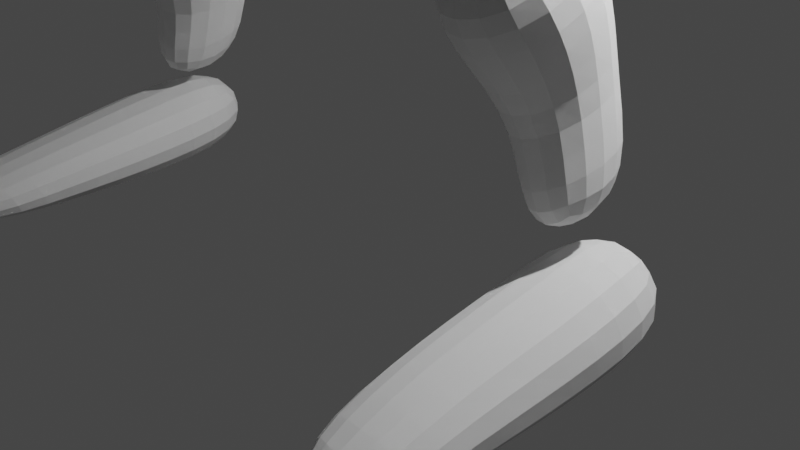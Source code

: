 # Source: Goblin.blend  (saved by Blender 2.83.20; exported with 4.5.12 LTS)
import bpy
from mathutils import Matrix  # noqa: F401  (used for matrix-valued properties, if any)

bpy.ops.wm.read_factory_settings(use_empty=True)
scene = bpy.context.scene
scene.name = 'Scene'

# ---- collections
col_camera_and_light = bpy.data.collections.new('camera and light'); scene.collection.children.link(col_camera_and_light)
col_ref = bpy.data.collections.new('ref'); scene.collection.children.link(col_ref)
col_goblin = bpy.data.collections.new('goblin'); scene.collection.children.link(col_goblin)

# ---- materials (node trees are filled in below, after node groups)
mat_material = bpy.data.materials.new('Material')
mat_material.alpha_threshold = 0.0
mat_material.use_transparent_shadow = False
mat_material.line_color = (0.0, 0.0, 0.0, 1.0)

# ---- material node trees
mat_material.use_nodes = True; mat_material.node_tree.nodes.clear()
_N = mat_material.node_tree.nodes; _L = mat_material.node_tree.links
n0 = _N.new('ShaderNodeOutputMaterial'); n0.name = 'Material Output'; n0.location = (300, 300)
n1 = _N.new('ShaderNodeBsdfPrincipled'); n1.name = 'Principled BSDF'; n1.location = (10, 300)
n1.distribution = 'GGX'
n1.subsurface_method = 'BURLEY'
n1.inputs[2].default_value = 0.4
n1.inputs[3].default_value = 1.45
n1.inputs[27].default_value = (0.0, 0.0, 0.0, 1.0)
n1.inputs[28].default_value = 1.0
_L.new(n1.outputs[0], n0.inputs[0])
n0.is_active_output = True

# ---- world
world_world = bpy.data.worlds.new('World'); scene.world = world_world
world_world.use_nodes = True; world_world.node_tree.nodes.clear()
_N = world_world.node_tree.nodes; _L = world_world.node_tree.links
n0 = _N.new('ShaderNodeOutputWorld'); n0.name = 'World Output'; n0.location = (300, 300)
n1 = _N.new('ShaderNodeBackground'); n1.name = 'Background'; n1.location = (10, 300)
n1.inputs[0].default_value = (0.05088, 0.05088, 0.05088, 1.0)
_L.new(n1.outputs[0], n0.inputs[0])
n0.is_active_output = True
world_world.color = (0.05088, 0.05088, 0.05088)
world_world.use_sun_shadow = False
world_world.sun_shadow_jitter_overblur = 0.0

# ---- cameras
cam_camera = bpy.data.cameras.new('Camera')
cam_camera.clip_end = 100.0
cam_camera.ortho_scale = 7.314

# ---- lights
light_light = bpy.data.lights.new('Light', 'POINT')
light_light.transmission_factor = 0.0
light_light.energy = 1000.0
light_light.shadow_soft_size = 0.1
light_light.shadow_maximum_resolution = 0.006
light_light.use_absolute_resolution = True

# ---- meshes
me_cube = bpy.data.meshes.new('Cube')
me_cube.from_pydata([(1.0, 0.7898, 0.9171), (1.0, 0.6205, -0.816), (1.0, -1.0, 1.0), (1.0, -0.3317, -0.8949), (0.0, 0.9509, -0.4918), (0.0, -1.0, 1.293), (0.0, -0.7515, -0.6836), (0.0, 0.6805, 1.075), (1.232, 1.133, 0.2763), (1.297, 1.366, -0.3463), (1.232, -0.9681, 0.3399), (1.297, -0.7225, -0.2978), (0.0, -1.114, 0.3489), (0.0, -1.015, -0.2978), (0.0, 1.133, 0.2763), (0.0, 1.366, -0.3463), (1.0, -0.1051, 0.9585), (1.0, 0.1231, -0.9764), (0.0, -0.1597, 1.385), (0.0, 0.09966, -0.5877), (1.297, 0.1611, -0.3243), (1.232, 0.009557, 0.3126)], [], [(19, 17, 3, 6), (21, 16, 2, 10), (14, 7, 0, 8), (16, 18, 5, 2), (10, 2, 5, 12), (3, 11, 13, 6), (11, 10, 12, 13), (4, 15, 9, 1), (15, 14, 8, 9), (17, 20, 11, 3), (20, 21, 10, 11), (9, 8, 21, 20), (1, 9, 20, 17), (0, 7, 18, 16), (8, 0, 16, 21), (4, 1, 17, 19)])
_uv = me_cube.uv_layers.new(name='UVMap')
_uv.uv.foreach_set('vector', [0.25, 0.625, 0.375, 0.625, 0.375, 0.75, 0.25, 0.75, 0.5417, 0.625, 0.625, 0.625, 0.625, 0.75, 0.5417, 0.75, 0.5417, 0.375, 0.625, 0.375, 0.625, 0.5, 0.5417, 0.5, 0.625, 0.625, 0.75, 0.625, 0.75, 0.75, 0.625, 0.75, 0.5417, 0.75, 0.625, 0.75, 0.625, 0.875, 0.5417, 0.875, 0.375, 0.75, 0.4583, 0.75, 0.4583, 0.875, 0.375, 0.875, 0.4583, 0.75, 0.5417, 0.75, 0.5417, 0.875, 0.4583, 0.875, 0.375, 0.375, 0.4583, 0.375, 0.4583, 0.5, 0.375, 0.5, 0.4583, 0.375, 0.5417, 0.375, 0.5417, 0.5, 0.4583, 0.5, 0.375, 0.625, 0.4583, 0.625, 0.4583, 0.75, 0.375, 0.75, 0.4583, 0.625, 0.5417, 0.625, 0.5417, 0.75, 0.4583, 0.75, 0.4583, 0.5, 0.5417, 0.5, 0.5417, 0.625, 0.4583, 0.625, 0.375, 0.5, 0.4583, 0.5, 0.4583, 0.625, 0.375, 0.625, 0.625, 0.5, 0.75, 0.5, 0.75, 0.625, 0.625, 0.625, 0.5417, 0.5, 0.625, 0.5, 0.625, 0.625, 0.5417, 0.625, 0.25, 0.5, 0.375, 0.5, 0.375, 0.625, 0.25, 0.625])
me_cube.materials.append(mat_material)
me_cube.use_remesh_preserve_volume = False
me_cube.use_remesh_preserve_attributes = False
me_cube.use_mirror_vertex_groups = False
me_cube.update()
me_cube_001 = bpy.data.meshes.new('Cube.001')
me_cube_001.from_pydata([(-1.0, -0.705, -0.6531), (-1.0, -0.6998, 1.092), (-1.0, 0.9683, -0.6639), (-1.0, 0.5505, 1.095), (1.0, -0.705, -0.6531), (1.0, -0.6998, 1.092), (1.0, 1.073, -0.572), (1.0, 0.5505, 1.095)], [], [(0, 1, 3, 2), (2, 3, 7, 6), (6, 7, 5, 4), (4, 5, 1, 0), (2, 6, 4, 0), (7, 3, 1, 5)])
_uv = me_cube_001.uv_layers.new(name='UVMap')
_uv.uv.foreach_set('vector', [0.375, 0.0, 0.625, 0.0, 0.625, 0.25, 0.375, 0.25, 0.375, 0.25, 0.625, 0.25, 0.625, 0.5, 0.375, 0.5, 0.375, 0.5, 0.625, 0.5, 0.625, 0.75, 0.375, 0.75, 0.375, 0.75, 0.625, 0.75, 0.625, 1.0, 0.375, 1.0, 0.125, 0.5, 0.375, 0.5, 0.375, 0.75, 0.125, 0.75, 0.625, 0.5, 0.875, 0.5, 0.875, 0.75, 0.625, 0.75])
me_cube_001.use_remesh_fix_poles = True
me_cube_001.use_remesh_preserve_attributes = False
me_cube_001.use_mirror_vertex_groups = False
me_cube_001.update()
me_cube_002 = bpy.data.meshes.new('Cube.002')
me_cube_002.from_pydata([(-1.0, -1.0, -1.0), (-1.0, -1.0, 1.0), (-1.0, 1.0, -1.0), (-1.0, 1.0, 1.0), (1.006, -0.8552, -0.9954), (1.006, -0.8552, 0.7149), (1.006, 0.8552, -0.9954), (1.006, 0.8552, 0.7149), (0.4178, 0.7163, -0.8154), (0.4178, 0.7163, 0.6172), (0.4178, -0.7163, -0.8154), (0.4178, -0.7163, 0.6172)], [], [(0, 1, 3, 2), (8, 9, 7, 6), (6, 7, 5, 4), (10, 11, 1, 0), (8, 6, 4, 10), (9, 3, 1, 11), (7, 9, 11, 5), (2, 8, 10, 0), (4, 5, 11, 10), (2, 3, 9, 8)])
_uv = me_cube_002.uv_layers.new(name='UVMap')
_uv.uv.foreach_set('vector', [0.375, 0.0, 0.625, 0.0, 0.625, 0.25, 0.375, 0.25, 0.375, 0.4267, 0.625, 0.4267, 0.625, 0.5, 0.375, 0.5, 0.375, 0.5, 0.625, 0.5, 0.625, 0.75, 0.375, 0.75, 0.375, 0.8233, 0.625, 0.8233, 0.625, 1.0, 0.375, 1.0, 0.3017, 0.5, 0.375, 0.5, 0.375, 0.75, 0.3017, 0.75, 0.6983, 0.5, 0.875, 0.5, 0.875, 0.75, 0.6983, 0.75, 0.625, 0.5, 0.6983, 0.5, 0.6983, 0.75, 0.625, 0.75, 0.125, 0.5, 0.3017, 0.5, 0.3017, 0.75, 0.125, 0.75, 0.375, 0.75, 0.625, 0.75, 0.625, 0.8233, 0.375, 0.8233, 0.375, 0.25, 0.625, 0.25, 0.625, 0.4267, 0.375, 0.4267])
me_cube_002.use_remesh_fix_poles = True
me_cube_002.use_remesh_preserve_attributes = False
me_cube_002.use_mirror_vertex_groups = False
me_cube_002.update()
me_cube_003 = bpy.data.meshes.new('Cube.003')
me_cube_003.from_pydata([(-1.0, -0.8182, -0.8182), (-1.0, -0.8182, 0.8182), (-1.0, 0.8182, -0.8182), (-1.0, 0.8182, 0.8182), (1.238, -0.5714, -0.4712), (1.238, -0.5714, 0.4873), (1.238, 0.3872, -0.4712), (1.238, 0.3872, 0.4873), (-0.2169, 1.0, -1.0), (-0.2169, 1.0, 1.0), (-0.2169, -1.0, -1.0), (-0.2169, -1.0, 1.0)], [], [(0, 1, 3, 2), (8, 9, 7, 6), (6, 7, 5, 4), (10, 11, 1, 0), (8, 6, 4, 10), (9, 3, 1, 11), (7, 9, 11, 5), (2, 8, 10, 0), (4, 5, 11, 10), (2, 3, 9, 8)])
_uv = me_cube_003.uv_layers.new(name='UVMap')
_uv.uv.foreach_set('vector', [0.375, 0.0, 0.625, 0.0, 0.625, 0.25, 0.375, 0.25, 0.375, 0.3479, 0.625, 0.3479, 0.625, 0.5, 0.375, 0.5, 0.375, 0.5, 0.625, 0.5, 0.625, 0.75, 0.375, 0.75, 0.375, 0.9021, 0.625, 0.9021, 0.625, 1.0, 0.375, 1.0, 0.2229, 0.5, 0.375, 0.5, 0.375, 0.75, 0.2229, 0.75, 0.7771, 0.5, 0.875, 0.5, 0.875, 0.75, 0.7771, 0.75, 0.625, 0.5, 0.7771, 0.5, 0.7771, 0.75, 0.625, 0.75, 0.125, 0.5, 0.2229, 0.5, 0.2229, 0.75, 0.125, 0.75, 0.375, 0.75, 0.625, 0.75, 0.625, 0.9021, 0.375, 0.9021, 0.375, 0.25, 0.625, 0.25, 0.625, 0.3479, 0.375, 0.3479])
me_cube_003.use_remesh_fix_poles = True
me_cube_003.use_remesh_preserve_attributes = False
me_cube_003.use_mirror_vertex_groups = False
me_cube_003.update()
me_cube_004 = bpy.data.meshes.new('Cube.004')
me_cube_004.from_pydata([(-0.6727, -1.97, 0.06948), (-0.6187, -1.002, 1.255), (-0.7959, 1.48, -0.3115), (-0.3348, 1.029, 1.046), (0.379, -1.301, -0.6247), (0.7041, -0.8256, 1.178), (0.2625, 1.031, -1.134), (0.6432, 0.823, 1.074)], [], [(0, 1, 3, 2), (2, 3, 7, 6), (6, 7, 5, 4), (4, 5, 1, 0), (2, 6, 4, 0), (7, 3, 1, 5)])
_uv = me_cube_004.uv_layers.new(name='UVMap')
_uv.uv.foreach_set('vector', [0.375, 0.0, 0.625, 0.0, 0.625, 0.25, 0.375, 0.25, 0.375, 0.25, 0.625, 0.25, 0.625, 0.5, 0.375, 0.5, 0.375, 0.5, 0.625, 0.5, 0.625, 0.75, 0.375, 0.75, 0.375, 0.75, 0.625, 0.75, 0.625, 1.0, 0.375, 1.0, 0.125, 0.5, 0.375, 0.5, 0.375, 0.75, 0.125, 0.75, 0.625, 0.5, 0.875, 0.5, 0.875, 0.75, 0.625, 0.75])
me_cube_004.use_remesh_fix_poles = True
me_cube_004.use_remesh_preserve_attributes = False
me_cube_004.use_mirror_vertex_groups = False
me_cube_004.update()
me_cube_005 = bpy.data.meshes.new('Cube.005')
me_cube_005.from_pydata([(1.383, -0.9315, -0.2853), (1.383, 1.072, -0.3158), (0.0, 0.9315, -1.454), (0.0, -0.8821, -1.473), (1.318, 0.8326, 0.08995), (1.318, -0.8859, 0.1812), (0.0, -0.9315, -0.3143), (0.0, 1.072, -0.3447)], [], [(2, 1, 0, 3), (0, 5, 6, 3), (1, 4, 5, 0), (2, 7, 4, 1), (5, 4, 7, 6)])
_uv = me_cube_005.uv_layers.new(name='UVMap')
_uv.uv.foreach_set('vector', [0.25, 0.5, 0.375, 0.5, 0.375, 0.75, 0.25, 0.75, 0.375, 0.75, 0.4583, 0.75, 0.4583, 0.875, 0.375, 0.875, 0.375, 0.5, 0.4583, 0.5, 0.4583, 0.75, 0.375, 0.75, 0.375, 0.375, 0.4583, 0.375, 0.4583, 0.5, 0.375, 0.5, 0.4583, 0.75, 0.4583, 0.5, 0.4583, 0.375, 0.4583, 0.875])
me_cube_005.use_remesh_fix_poles = True
me_cube_005.use_remesh_preserve_attributes = False
me_cube_005.use_mirror_vertex_groups = False
me_cube_005.update()
me_cube_006 = bpy.data.meshes.new('Cube.006')
me_cube_006.from_pydata([(-1.349, -3.085, -1.349), (-1.065, -1.022, 1.158), (-1.349, -1.133, -1.349), (-1.065, 1.315, 1.158), (0.1892, -3.085, -1.613), (0.6788, -0.4656, 1.34), (0.1892, -1.133, -1.613), (0.6788, 1.166, 1.34), (-1.18, -2.335, -0.4887), (-1.454, -1.726, 0.1527), (-1.454, 0.754, 0.1527), (-1.18, 0.4363, -0.4887), (1.275, 1.465, 0.1439), (0.8932, 0.4363, -0.7926), (1.275, -1.465, 0.1439), (0.8932, -2.335, -0.7926)], [], [(9, 1, 3, 10), (10, 3, 7, 12), (12, 7, 5, 14), (14, 5, 1, 9), (2, 6, 4, 0), (7, 3, 1, 5), (4, 15, 8, 0), (15, 14, 9, 8), (6, 13, 15, 4), (13, 12, 14, 15), (2, 11, 13, 6), (11, 10, 12, 13), (0, 8, 11, 2), (8, 9, 10, 11)])
_uv = me_cube_006.uv_layers.new(name='UVMap')
_uv.uv.foreach_set('vector', [0.5417, 0.0, 0.625, 0.0, 0.625, 0.25, 0.5417, 0.25, 0.5417, 0.25, 0.625, 0.25, 0.625, 0.5, 0.5417, 0.5, 0.5417, 0.5, 0.625, 0.5, 0.625, 0.75, 0.5417, 0.75, 0.5417, 0.75, 0.625, 0.75, 0.625, 1.0, 0.5417, 1.0, 0.125, 0.5, 0.375, 0.5, 0.375, 0.75, 0.125, 0.75, 0.625, 0.5, 0.875, 0.5, 0.875, 0.75, 0.625, 0.75, 0.375, 0.75, 0.4583, 0.75, 0.4583, 1.0, 0.375, 1.0, 0.4583, 0.75, 0.5417, 0.75, 0.5417, 1.0, 0.4583, 1.0, 0.375, 0.5, 0.4583, 0.5, 0.4583, 0.75, 0.375, 0.75, 0.4583, 0.5, 0.5417, 0.5, 0.5417, 0.75, 0.4583, 0.75, 0.375, 0.25, 0.4583, 0.25, 0.4583, 0.5, 0.375, 0.5, 0.4583, 0.25, 0.5417, 0.25, 0.5417, 0.5, 0.4583, 0.5, 0.375, 0.0, 0.4583, 0.0, 0.4583, 0.25, 0.375, 0.25, 0.4583, 0.0, 0.5417, 0.0, 0.5417, 0.25, 0.4583, 0.25])
me_cube_006.use_remesh_fix_poles = True
me_cube_006.use_remesh_preserve_attributes = False
me_cube_006.use_mirror_vertex_groups = False
me_cube_006.update()
me_cube_007 = bpy.data.meshes.new('Cube.007')
me_cube_007.from_pydata([(-1.27, -4.276, -0.4631), (-1.27, -4.818, 0.06191), (-1.588, 0.9063, -0.6726), (-1.622, 0.8159, 0.7092), (0.109, -4.363, -0.3961), (0.109, -4.905, 0.1289), (0.4122, 0.9063, -0.6726), (-0.1563, 0.8259, 0.8404), (-1.588, -1.089, -0.732), (-1.625, -1.076, 0.5176), (0.4122, -1.089, -0.732), (0.07061, -1.062, 0.7052), (-1.588, -2.709, -0.592), (-0.1437, -2.944, 0.4719), (-1.492, -2.799, 0.4079), (0.4122, -2.709, -0.592)], [], [(8, 9, 3, 2), (2, 3, 7, 6), (15, 13, 5, 4), (4, 5, 1, 0), (12, 15, 4, 0), (13, 14, 1, 5), (7, 3, 9, 11), (2, 6, 10, 8), (6, 7, 11, 10), (12, 14, 9, 8), (0, 1, 14, 12), (11, 9, 14, 13), (8, 10, 15, 12), (10, 11, 13, 15)])
_uv = me_cube_007.uv_layers.new(name='UVMap')
_uv.uv.foreach_set('vector', [0.375, 0.1001, 0.625, 0.1001, 0.625, 0.25, 0.375, 0.25, 0.375, 0.25, 0.625, 0.25, 0.625, 0.5, 0.375, 0.5, 0.375, 0.7, 0.625, 0.7, 0.625, 0.75, 0.375, 0.75, 0.375, 0.75, 0.625, 0.75, 0.625, 1.0, 0.375, 1.0, 0.125, 0.7, 0.375, 0.7, 0.375, 0.75, 0.125, 0.75, 0.625, 0.7, 0.875, 0.7, 0.875, 0.75, 0.625, 0.75, 0.625, 0.5, 0.875, 0.5, 0.875, 0.6499, 0.625, 0.6499, 0.125, 0.5, 0.375, 0.5, 0.375, 0.6499, 0.125, 0.6499, 0.375, 0.5, 0.625, 0.5, 0.625, 0.6499, 0.375, 0.6499, 0.375, 0.05003, 0.625, 0.05003, 0.625, 0.1001, 0.375, 0.1001, 0.375, 0.0, 0.625, 0.0, 0.625, 0.05003, 0.375, 0.05003, 0.625, 0.6499, 0.875, 0.6499, 0.875, 0.7, 0.625, 0.7, 0.125, 0.6499, 0.375, 0.6499, 0.375, 0.7, 0.125, 0.7, 0.375, 0.6499, 0.625, 0.6499, 0.625, 0.7, 0.375, 0.7])
me_cube_007.use_remesh_fix_poles = True
me_cube_007.use_remesh_preserve_attributes = False
me_cube_007.use_mirror_vertex_groups = False
me_cube_007.update()
me_cube_008 = bpy.data.meshes.new('Cube.008')
me_cube_008.from_pydata([(-2.126, -1.61, -4.346), (-1.254, -2.49, -2.11), (-1.985, 0.01716, -4.151), (-1.342, -0.7216, -1.503), (-1.017, -1.663, -4.537), (-0.06508, -2.592, -2.422), (-0.877, -0.03638, -4.342), (0.2838, -0.823, -1.937), (-1.724, -1.289, -3.374), (-2.024, -1.993, -2.556), (-1.613, 0.06916, -1.984), (-1.536, 0.003538, -3.113), (0.08527, -0.1519, -2.451), (-0.5669, -0.08052, -3.265), (-0.08708, -2.214, -3.086), (-0.755, -1.373, -3.527)], [], [(9, 1, 3, 10), (10, 3, 7, 12), (12, 7, 5, 14), (14, 5, 1, 9), (2, 6, 4, 0), (7, 3, 1, 5), (4, 15, 8, 0), (15, 14, 9, 8), (6, 13, 15, 4), (13, 12, 14, 15), (2, 11, 13, 6), (11, 10, 12, 13), (0, 8, 11, 2), (8, 9, 10, 11)])
_uv = me_cube_008.uv_layers.new(name='UVMap')
_uv.uv.foreach_set('vector', [0.5417, 0.0, 0.625, 0.0, 0.625, 0.25, 0.5417, 0.25, 0.5417, 0.25, 0.625, 0.25, 0.625, 0.5, 0.5417, 0.5, 0.5417, 0.5, 0.625, 0.5, 0.625, 0.75, 0.5417, 0.75, 0.5417, 0.75, 0.625, 0.75, 0.625, 1.0, 0.5417, 1.0, 0.125, 0.5, 0.375, 0.5, 0.375, 0.75, 0.125, 0.75, 0.625, 0.5, 0.875, 0.5, 0.875, 0.75, 0.625, 0.75, 0.375, 0.75, 0.4583, 0.75, 0.4583, 1.0, 0.375, 1.0, 0.4583, 0.75, 0.5417, 0.75, 0.5417, 1.0, 0.4583, 1.0, 0.375, 0.5, 0.4583, 0.5, 0.4583, 0.75, 0.375, 0.75, 0.4583, 0.5, 0.5417, 0.5, 0.5417, 0.75, 0.4583, 0.75, 0.375, 0.25, 0.4583, 0.25, 0.4583, 0.5, 0.375, 0.5, 0.4583, 0.25, 0.5417, 0.25, 0.5417, 0.5, 0.4583, 0.5, 0.375, 0.0, 0.4583, 0.0, 0.4583, 0.25, 0.375, 0.25, 0.4583, 0.0, 0.5417, 0.0, 0.5417, 0.25, 0.4583, 0.25])
me_cube_008.use_remesh_fix_poles = True
me_cube_008.use_remesh_preserve_attributes = False
me_cube_008.use_mirror_vertex_groups = False
me_cube_008.update()
me_cube_009 = bpy.data.meshes.new('Cube.009')
me_cube_009.from_pydata([(1.084, -1.124, -2.072), (1.145, -0.5559, 0.787), (1.322, 0.7476, -1.436), (1.145, 1.891, 0.9606), (0.0, 0.8107, -1.882), (0.0, 1.418, 1.556), (0.0, -1.741, -2.805), (0.0, -0.8817, 1.193), (1.279, 1.883, 0.359), (1.308, 1.694, -0.608), (1.266, 1.0, -1.235), (1.276, -0.8612, 0.3718), (1.302, -0.8445, -0.5726), (1.266, -0.7965, -1.227), (0.0, -1.323, 0.4481), (0.0, -1.355, -0.5022), (0.0, -1.481, -1.799), (0.0, 1.891, 0.6216), (0.0, 1.694, -0.5258), (0.0, 1.0, -1.673), (1.329, -0.5231, -1.842), (1.373, 0.155, -1.712), (1.145, 0.5767, 0.9606), (1.145, -0.3333, 0.9606), (0.0, 0.5372, 1.729), (0.0, -0.4043, 1.532), (0.0, 0.3333, -2.166), (0.0, -0.3649, -2.434), (1.266, 0.3333, -1.235), (1.266, -0.3333, -1.235), (1.484, 0.5601, -0.608), (1.519, -0.3333, -0.608), (1.455, 0.5916, 0.3327), (1.49, -0.3333, 0.3275)], [], [(17, 5, 3, 8), (33, 23, 1, 11), (27, 20, 0, 6), (11, 1, 7, 14), (23, 25, 7, 1), (0, 13, 16, 6), (13, 12, 15, 16), (12, 11, 14, 15), (20, 29, 13, 0), (29, 31, 12, 13), (31, 33, 11, 12), (4, 19, 10, 2), (19, 18, 9, 10), (18, 17, 8, 9), (9, 8, 32, 30), (30, 32, 33, 31), (10, 9, 30, 28), (28, 30, 31, 29), (2, 10, 28, 21), (21, 28, 29, 20), (3, 5, 24, 22), (22, 24, 25, 23), (4, 2, 21, 26), (26, 21, 20, 27), (8, 3, 22, 32), (32, 22, 23, 33)])
_uv = me_cube_009.uv_layers.new(name='UVMap')
_uv.uv.foreach_set('vector', [0.5625, 0.375, 0.625, 0.375, 0.625, 0.5, 0.5625, 0.5, 0.5625, 0.6667, 0.625, 0.6667, 0.625, 0.75, 0.5625, 0.7679, 0.25, 0.6667, 0.3704, 0.6909, 0.3559, 0.7675, 0.25, 0.75, 0.5625, 0.7679, 0.625, 0.75, 0.625, 0.875, 0.5625, 0.875, 0.625, 0.6667, 0.75, 0.6667, 0.75, 0.75, 0.625, 0.75, 0.3559, 0.7675, 0.4375, 0.75, 0.4375, 0.875, 0.375, 0.875, 0.4375, 0.75, 0.5, 0.7679, 0.5, 0.875, 0.4375, 0.875, 0.5, 0.7679, 0.5625, 0.7679, 0.5625, 0.875, 0.5, 0.875, 0.3704, 0.6909, 0.4375, 0.6667, 0.4375, 0.75, 0.3559, 0.7675, 0.4375, 0.6667, 0.5, 0.6667, 0.5, 0.7679, 0.4375, 0.75, 0.5, 0.6667, 0.5625, 0.6667, 0.5625, 0.7679, 0.5, 0.7679, 0.375, 0.375, 0.4375, 0.375, 0.4375, 0.5, 0.375, 0.5, 0.4375, 0.375, 0.5, 0.375, 0.5, 0.5, 0.4375, 0.5, 0.5, 0.375, 0.5625, 0.375, 0.5625, 0.5, 0.5, 0.5, 0.5, 0.5, 0.5625, 0.5, 0.5625, 0.5694, 0.5, 0.5694, 0.5, 0.5694, 0.5625, 0.5694, 0.5625, 0.6667, 0.5, 0.6667, 0.4375, 0.5, 0.5, 0.5, 0.5, 0.5694, 0.4375, 0.5833, 0.4375, 0.5833, 0.5, 0.5694, 0.5, 0.6667, 0.4375, 0.6667, 0.375, 0.5, 0.4375, 0.5, 0.4375, 0.5833, 0.374, 0.6057, 0.374, 0.6057, 0.4375, 0.5833, 0.4375, 0.6667, 0.3704, 0.6909, 0.625, 0.5, 0.75, 0.5, 0.75, 0.5677, 0.625, 0.5703, 0.625, 0.5703, 0.75, 0.5677, 0.75, 0.6667, 0.625, 0.6667, 0.25, 0.5, 0.375, 0.5, 0.374, 0.6057, 0.25, 0.5833, 0.25, 0.5833, 0.374, 0.6057, 0.3704, 0.6909, 0.25, 0.6667, 0.5625, 0.5, 0.625, 0.5, 0.625, 0.5703, 0.5625, 0.5694, 0.5625, 0.5694, 0.625, 0.5703, 0.625, 0.6667, 0.5625, 0.6667])
me_cube_009.use_remesh_fix_poles = True
me_cube_009.use_remesh_preserve_attributes = False
me_cube_009.use_mirror_vertex_groups = False
me_cube_009.update()
me_cube_010 = bpy.data.meshes.new('Cube.010')
me_cube_010.from_pydata([(-1.533, 0.2869, -0.7279), (-1.627, 3.016, 0.9556), (-0.9552, 2.024, -1.037), (-1.341, 3.56, 0.8919), (-0.6308, -2.283, -0.8673), (-1.394, 2.948, 1.001), (1.704, -1.479, -1.389), (-1.109, 3.492, 0.9375), (-1.253, 0.2994, -0.6108), (-0.9522, 1.235, -0.2114), (-0.6893, 1.45, 0.1235), (-0.6823, 2.309, 0.4951), (-0.3829, 3.064, 0.4348), (-0.1537, 2.812, 0.007191), (-0.4505, 2.597, -0.2875), (-0.4308, 2.036, -0.7976), (0.166, 3.019, 0.5039), (0.6509, 2.023, 0.06074), (1.037, 0.9527, -0.3391), (1.093, 0.1211, -0.8181), (-0.3724, 2.265, 0.6241), (0.2241, 0.286, 0.4273), (0.01183, -1.054, 0.02065), (-0.361, -1.707, -0.3628)], [], [(11, 1, 3, 12), (12, 3, 7, 16), (16, 7, 5, 20), (20, 5, 1, 11), (2, 6, 4, 0), (7, 3, 1, 5), (4, 23, 8, 0), (23, 22, 9, 8), (22, 21, 10, 9), (21, 20, 11, 10), (6, 19, 23, 4), (19, 18, 22, 23), (18, 17, 21, 22), (17, 16, 20, 21), (2, 15, 19, 6), (15, 14, 18, 19), (14, 13, 17, 18), (13, 12, 16, 17), (0, 8, 15, 2), (8, 9, 14, 15), (9, 10, 13, 14), (10, 11, 12, 13)])
_uv = me_cube_010.uv_layers.new(name='UVMap')
_uv.uv.foreach_set('vector', [0.575, 0.0, 0.625, 0.0, 0.625, 0.25, 0.575, 0.25, 0.575, 0.25, 0.625, 0.25, 0.625, 0.5, 0.575, 0.5, 0.575, 0.5, 0.625, 0.5, 0.625, 0.75, 0.575, 0.75, 0.575, 0.75, 0.625, 0.75, 0.625, 1.0, 0.575, 1.0, 0.125, 0.5, 0.375, 0.5, 0.375, 0.75, 0.125, 0.75, 0.625, 0.5, 0.875, 0.5, 0.875, 0.75, 0.625, 0.75, 0.375, 0.75, 0.425, 0.75, 0.425, 1.0, 0.375, 1.0, 0.425, 0.75, 0.475, 0.75, 0.475, 1.0, 0.425, 1.0, 0.475, 0.75, 0.525, 0.75, 0.525, 1.0, 0.475, 1.0, 0.525, 0.75, 0.575, 0.75, 0.575, 1.0, 0.525, 1.0, 0.375, 0.5, 0.425, 0.5, 0.425, 0.75, 0.375, 0.75, 0.425, 0.5, 0.475, 0.5, 0.475, 0.75, 0.425, 0.75, 0.475, 0.5, 0.525, 0.5, 0.525, 0.75, 0.475, 0.75, 0.525, 0.5, 0.575, 0.5, 0.575, 0.75, 0.525, 0.75, 0.375, 0.25, 0.425, 0.25, 0.425, 0.5, 0.375, 0.5, 0.425, 0.25, 0.475, 0.25, 0.475, 0.5, 0.425, 0.5, 0.475, 0.25, 0.525, 0.25, 0.525, 0.5, 0.475, 0.5, 0.525, 0.25, 0.575, 0.25, 0.575, 0.5, 0.525, 0.5, 0.375, 0.0, 0.425, 0.0, 0.425, 0.25, 0.375, 0.25, 0.425, 0.0, 0.475, 0.0, 0.475, 0.25, 0.425, 0.25, 0.475, 0.0, 0.525, 0.0, 0.525, 0.25, 0.475, 0.25, 0.525, 0.0, 0.575, 0.0, 0.575, 0.25, 0.525, 0.25])
me_cube_010.use_remesh_fix_poles = True
me_cube_010.use_remesh_preserve_attributes = False
me_cube_010.use_mirror_vertex_groups = False
me_cube_010.update()
me_cube_011 = bpy.data.meshes.new('Cube.011')
me_cube_011.from_pydata([(0.1327, 0.09637, -2.152), (0.1327, -0.08505, -2.013), (1.0, 2.641, -0.5504), (0.1054, 2.081, 0.4242), (0.0, 2.641, -0.5504), (0.0, 2.081, 0.4242), (0.0, 0.09637, -2.152), (0.0, -0.08505, -2.013), (0.2925, 0.62, -1.649), (0.4066, 1.246, -1.122), (0.5618, 1.88, -0.7299), (0.361, 1.437, 0.04364), (0.402, 0.8952, -0.3843), (0.4112, 0.338, -1.285), (0.0, 1.437, 0.04364), (0.0, 0.8952, -0.3843), (0.0, 0.338, -1.285), (0.0, 1.88, -0.7299), (0.0, 1.246, -1.122), (0.0, 0.62, -1.649)], [], [(4, 5, 3, 2), (8, 13, 1, 0), (19, 8, 0, 6), (0, 1, 7, 6), (13, 16, 7, 1), (3, 5, 14, 11), (11, 14, 15, 12), (12, 15, 16, 13), (4, 2, 10, 17), (17, 10, 9, 18), (18, 9, 8, 19), (2, 3, 11, 10), (10, 11, 12, 9), (9, 12, 13, 8)])
_uv = me_cube_011.uv_layers.new(name='UVMap')
_uv.uv.foreach_set('vector', [0.375, 0.375, 0.625, 0.375, 0.625, 0.5, 0.375, 0.5, 0.375, 0.6875, 0.625, 0.6875, 0.625, 0.75, 0.375, 0.75, 0.25, 0.6875, 0.375, 0.6875, 0.375, 0.75, 0.25, 0.75, 0.375, 0.75, 0.625, 0.75, 0.625, 0.875, 0.375, 0.875, 0.625, 0.6875, 0.75, 0.6875, 0.75, 0.75, 0.625, 0.75, 0.625, 0.5, 0.75, 0.5, 0.75, 0.5625, 0.625, 0.5625, 0.625, 0.5625, 0.75, 0.5625, 0.75, 0.625, 0.625, 0.625, 0.625, 0.625, 0.75, 0.625, 0.75, 0.6875, 0.625, 0.6875, 0.25, 0.5, 0.375, 0.5, 0.375, 0.5625, 0.25, 0.5625, 0.25, 0.5625, 0.375, 0.5625, 0.375, 0.625, 0.25, 0.625, 0.25, 0.625, 0.375, 0.625, 0.375, 0.6875, 0.25, 0.6875, 0.375, 0.5, 0.625, 0.5, 0.625, 0.5625, 0.375, 0.5625, 0.375, 0.5625, 0.625, 0.5625, 0.625, 0.625, 0.375, 0.625, 0.375, 0.625, 0.625, 0.625, 0.625, 0.6875, 0.375, 0.6875])
me_cube_011.use_remesh_fix_poles = True
me_cube_011.use_remesh_preserve_attributes = False
me_cube_011.use_mirror_vertex_groups = False
me_cube_011.update()
me_cube_012 = bpy.data.meshes.new('Cube.012')
me_cube_012.from_pydata([(0.8906, 1.619, -4.0), (0.008318, 1.45, 3.307), (0.8906, 1.999, -4.0), (0.008318, 3.724, 3.307), (1.178, 1.619, -4.162), (1.416, 0.568, 1.664), (1.178, 1.999, -4.162), (1.416, 2.842, 1.664), (-0.9457, 0.9911, -0.6149), (-0.8752, 0.705, 1.867), (-0.8752, 2.705, 1.867), (-0.9457, 2.419, -0.6149), (0.8586, 2.305, 0.8491), (0.4821, 2.419, -0.6149), (0.8586, 0.705, 0.8698), (0.4821, 0.9911, -0.6149), (-0.3065, 2.208, -1.683), (1.188, 1.98, -1.939), (1.188, 0.9676, -1.953), (-0.3065, 0.9676, -1.683), (-0.1147, 1.826, -2.795), (0.5191, 1.826, -2.62), (0.5191, 1.064, -2.641), (-0.1147, 1.064, -2.816)], [], [(9, 1, 3, 10), (10, 3, 7, 12), (12, 7, 5, 14), (14, 5, 1, 9), (2, 6, 4, 0), (7, 3, 1, 5), (18, 15, 8, 19), (15, 14, 9, 8), (17, 13, 15, 18), (13, 12, 14, 15), (16, 11, 13, 17), (11, 10, 12, 13), (19, 8, 11, 16), (8, 9, 10, 11), (23, 19, 16, 20), (20, 16, 17, 21), (21, 17, 18, 22), (22, 18, 19, 23), (4, 22, 23, 0), (6, 21, 22, 4), (2, 20, 21, 6), (0, 23, 20, 2)])
_uv = me_cube_012.uv_layers.new(name='UVMap')
_uv.uv.foreach_set('vector', [0.5417, 0.0, 0.625, 0.0, 0.625, 0.25, 0.5417, 0.25, 0.5417, 0.25, 0.625, 0.25, 0.625, 0.5, 0.5417, 0.5, 0.5417, 0.5, 0.625, 0.5, 0.625, 0.75, 0.5417, 0.75, 0.5417, 0.75, 0.625, 0.75, 0.625, 1.0, 0.5417, 1.0, 0.125, 0.5, 0.375, 0.5, 0.375, 0.75, 0.125, 0.75, 0.625, 0.5, 0.875, 0.5, 0.875, 0.75, 0.625, 0.75, 0.4167, 0.75, 0.4583, 0.75, 0.4583, 1.0, 0.4167, 1.0, 0.4583, 0.75, 0.5417, 0.75, 0.5417, 1.0, 0.4583, 1.0, 0.4167, 0.5, 0.4583, 0.5, 0.4583, 0.75, 0.4167, 0.75, 0.4583, 0.5, 0.5417, 0.5, 0.5417, 0.75, 0.4583, 0.75, 0.4167, 0.25, 0.4583, 0.25, 0.4583, 0.5, 0.4167, 0.5, 0.4583, 0.25, 0.5417, 0.25, 0.5417, 0.5, 0.4583, 0.5, 0.4167, 0.0, 0.4583, 0.0, 0.4583, 0.25, 0.4167, 0.25, 0.4583, 0.0, 0.5417, 0.0, 0.5417, 0.25, 0.4583, 0.25, 0.4039, 0.0, 0.4167, 0.0, 0.4167, 0.25, 0.4039, 0.25, 0.4039, 0.25, 0.4167, 0.25, 0.4167, 0.5, 0.4039, 0.5, 0.4039, 0.5, 0.4167, 0.5, 0.4167, 0.75, 0.4039, 0.75, 0.4039, 0.75, 0.4167, 0.75, 0.4167, 1.0, 0.4039, 1.0, 0.375, 0.75, 0.4039, 0.75, 0.4039, 1.0, 0.375, 1.0, 0.375, 0.5, 0.4039, 0.5, 0.4039, 0.75, 0.375, 0.75, 0.375, 0.25, 0.4039, 0.25, 0.4039, 0.5, 0.375, 0.5, 0.375, 0.0, 0.4039, 0.0, 0.4039, 0.25, 0.375, 0.25])
me_cube_012.use_remesh_fix_poles = True
me_cube_012.use_remesh_preserve_attributes = False
me_cube_012.use_mirror_vertex_groups = False
me_cube_012.update()
me_cube_013 = bpy.data.meshes.new('Cube.013')
me_cube_013.from_pydata([(-0.5735, 0.9133, -4.915), (-4.116, -1.057, 2.45), (-0.5735, 1.272, -4.915), (-4.116, 0.371, 2.917), (-0.3778, 0.9133, -5.215), (-2.472, -1.363, 3.339), (-0.3778, 1.272, -5.215), (-2.472, 0.136, 3.849), (-0.6476, 0.3972, -3.203), (-0.6922, 1.615, -3.085), (-0.0641, 1.63, -2.762), (-0.01493, 0.2873, -2.892), (-1.49, 0.08395, -2.376), (-1.565, 1.49, -2.115), (-0.1593, 1.625, -1.682), (-0.08923, 0.3026, -1.798), (-1.7, 0.05579, -1.348), (-1.781, 1.195, -1.185), (-0.7143, 1.193, -0.7005), (-0.634, 0.06239, -0.9139), (-2.117, -0.3478, 0.4974), (-2.104, 1.057, 0.9627), (-0.6162, 0.964, 1.377), (-0.6162, -0.4627, 1.008)], [], [(20, 1, 3, 21), (21, 3, 7, 22), (22, 7, 5, 23), (23, 5, 1, 20), (2, 6, 4, 0), (7, 3, 1, 5), (4, 11, 8, 0), (6, 10, 11, 4), (2, 9, 10, 6), (0, 8, 9, 2), (11, 15, 12, 8), (10, 14, 15, 11), (9, 13, 14, 10), (8, 12, 13, 9), (15, 19, 16, 12), (14, 18, 19, 15), (13, 17, 18, 14), (12, 16, 17, 13), (19, 23, 20, 16), (18, 22, 23, 19), (17, 21, 22, 18), (16, 20, 21, 17)])
_uv = me_cube_013.uv_layers.new(name='UVMap')
_uv.uv.foreach_set('vector', [0.5491, 0.0, 0.625, 0.0, 0.625, 0.25, 0.5491, 0.25, 0.5491, 0.25, 0.625, 0.25, 0.625, 0.5, 0.5491, 0.5, 0.5491, 0.5, 0.625, 0.5, 0.625, 0.75, 0.5491, 0.75, 0.5491, 0.75, 0.625, 0.75, 0.625, 1.0, 0.5491, 1.0, 0.125, 0.5, 0.375, 0.5, 0.375, 0.75, 0.125, 0.75, 0.625, 0.5, 0.875, 0.5, 0.875, 0.75, 0.625, 0.75, 0.375, 0.75, 0.4394, 0.75, 0.4394, 1.0, 0.375, 1.0, 0.375, 0.5, 0.4394, 0.5, 0.4394, 0.75, 0.375, 0.75, 0.375, 0.25, 0.4394, 0.25, 0.4394, 0.5, 0.375, 0.5, 0.375, 0.0, 0.4394, 0.0, 0.4394, 0.25, 0.375, 0.25, 0.4394, 0.75, 0.4708, 0.75, 0.4708, 1.0, 0.4394, 1.0, 0.4394, 0.5, 0.4708, 0.5, 0.4708, 0.75, 0.4394, 0.75, 0.4394, 0.25, 0.4708, 0.25, 0.4708, 0.5, 0.4394, 0.5, 0.4394, 0.0, 0.4708, 0.0, 0.4708, 0.25, 0.4394, 0.25, 0.4708, 0.75, 0.5063, 0.75, 0.5063, 1.0, 0.4708, 1.0, 0.4708, 0.5, 0.5063, 0.5, 0.5063, 0.75, 0.4708, 0.75, 0.4708, 0.25, 0.5063, 0.25, 0.5063, 0.5, 0.4708, 0.5, 0.4708, 0.0, 0.5063, 0.0, 0.5063, 0.25, 0.4708, 0.25, 0.5063, 0.75, 0.5491, 0.75, 0.5491, 1.0, 0.5063, 1.0, 0.5063, 0.5, 0.5491, 0.5, 0.5491, 0.75, 0.5063, 0.75, 0.5063, 0.25, 0.5491, 0.25, 0.5491, 0.5, 0.5063, 0.5, 0.5063, 0.0, 0.5491, 0.0, 0.5491, 0.25, 0.5063, 0.25])
me_cube_013.use_remesh_fix_poles = True
me_cube_013.use_remesh_preserve_attributes = False
me_cube_013.use_mirror_vertex_groups = False
me_cube_013.update()
me_cube_014 = bpy.data.meshes.new('Cube.014')
me_cube_014.from_pydata([(-0.5735, 0.9133, -4.915), (-4.116, -1.057, 2.45), (-0.5735, 1.272, -4.915), (-4.116, 0.371, 2.917), (-0.3778, 0.9133, -5.215), (-2.472, -1.363, 3.339), (-0.3778, 1.272, -5.215), (-2.472, 0.136, 3.849), (-0.6476, 0.3972, -3.203), (-0.6922, 1.615, -3.085), (-0.0641, 1.63, -2.762), (-0.01493, 0.2873, -2.892), (-1.49, 0.08395, -2.376), (-1.565, 1.49, -2.115), (-0.1593, 1.625, -1.682), (-0.08923, 0.3026, -1.798), (-1.7, 0.05579, -1.348), (-1.781, 1.195, -1.185), (-0.7143, 1.193, -0.7005), (-0.634, 0.06239, -0.9139), (-2.117, -0.3478, 0.4974), (-2.104, 1.057, 0.9627), (-0.6162, 0.964, 1.377), (-0.6162, -0.4627, 1.008)], [], [(20, 1, 3, 21), (21, 3, 7, 22), (22, 7, 5, 23), (23, 5, 1, 20), (2, 6, 4, 0), (7, 3, 1, 5), (4, 11, 8, 0), (6, 10, 11, 4), (2, 9, 10, 6), (0, 8, 9, 2), (11, 15, 12, 8), (10, 14, 15, 11), (9, 13, 14, 10), (8, 12, 13, 9), (15, 19, 16, 12), (14, 18, 19, 15), (13, 17, 18, 14), (12, 16, 17, 13), (19, 23, 20, 16), (18, 22, 23, 19), (17, 21, 22, 18), (16, 20, 21, 17)])
_uv = me_cube_014.uv_layers.new(name='UVMap')
_uv.uv.foreach_set('vector', [0.5491, 0.0, 0.625, 0.0, 0.625, 0.25, 0.5491, 0.25, 0.5491, 0.25, 0.625, 0.25, 0.625, 0.5, 0.5491, 0.5, 0.5491, 0.5, 0.625, 0.5, 0.625, 0.75, 0.5491, 0.75, 0.5491, 0.75, 0.625, 0.75, 0.625, 1.0, 0.5491, 1.0, 0.125, 0.5, 0.375, 0.5, 0.375, 0.75, 0.125, 0.75, 0.625, 0.5, 0.875, 0.5, 0.875, 0.75, 0.625, 0.75, 0.375, 0.75, 0.4394, 0.75, 0.4394, 1.0, 0.375, 1.0, 0.375, 0.5, 0.4394, 0.5, 0.4394, 0.75, 0.375, 0.75, 0.375, 0.25, 0.4394, 0.25, 0.4394, 0.5, 0.375, 0.5, 0.375, 0.0, 0.4394, 0.0, 0.4394, 0.25, 0.375, 0.25, 0.4394, 0.75, 0.4708, 0.75, 0.4708, 1.0, 0.4394, 1.0, 0.4394, 0.5, 0.4708, 0.5, 0.4708, 0.75, 0.4394, 0.75, 0.4394, 0.25, 0.4708, 0.25, 0.4708, 0.5, 0.4394, 0.5, 0.4394, 0.0, 0.4708, 0.0, 0.4708, 0.25, 0.4394, 0.25, 0.4708, 0.75, 0.5063, 0.75, 0.5063, 1.0, 0.4708, 1.0, 0.4708, 0.5, 0.5063, 0.5, 0.5063, 0.75, 0.4708, 0.75, 0.4708, 0.25, 0.5063, 0.25, 0.5063, 0.5, 0.4708, 0.5, 0.4708, 0.0, 0.5063, 0.0, 0.5063, 0.25, 0.4708, 0.25, 0.5063, 0.75, 0.5491, 0.75, 0.5491, 1.0, 0.5063, 1.0, 0.5063, 0.5, 0.5491, 0.5, 0.5491, 0.75, 0.5063, 0.75, 0.5063, 0.25, 0.5491, 0.25, 0.5491, 0.5, 0.5063, 0.5, 0.5063, 0.0, 0.5491, 0.0, 0.5491, 0.25, 0.5063, 0.25])
me_cube_014.use_remesh_fix_poles = True
me_cube_014.use_remesh_preserve_attributes = False
me_cube_014.use_mirror_vertex_groups = False
me_cube_014.update()
me_cube_015 = bpy.data.meshes.new('Cube.015')
me_cube_015.from_pydata([(-0.5735, 0.9133, -4.915), (-4.116, -1.057, 2.45), (-0.5735, 1.272, -4.915), (-4.116, 0.371, 2.917), (-0.3778, 0.9133, -5.215), (-2.472, -1.363, 3.339), (-0.3778, 1.272, -5.215), (-2.472, 0.136, 3.849), (-0.6476, 0.3972, -3.203), (-0.6922, 1.615, -3.085), (-0.0641, 1.63, -2.762), (-0.01493, 0.2873, -2.892), (-1.49, 0.08395, -2.376), (-1.565, 1.49, -2.115), (-0.1593, 1.625, -1.682), (-0.08923, 0.3026, -1.798), (-1.7, 0.05579, -1.348), (-1.781, 1.195, -1.185), (-0.7143, 1.193, -0.7005), (-0.634, 0.06239, -0.9139), (-2.117, -0.3478, 0.4974), (-2.104, 1.057, 0.9627), (-0.6162, 0.964, 1.377), (-0.6162, -0.4627, 1.008)], [], [(20, 1, 3, 21), (21, 3, 7, 22), (22, 7, 5, 23), (23, 5, 1, 20), (2, 6, 4, 0), (7, 3, 1, 5), (4, 11, 8, 0), (6, 10, 11, 4), (2, 9, 10, 6), (0, 8, 9, 2), (11, 15, 12, 8), (10, 14, 15, 11), (9, 13, 14, 10), (8, 12, 13, 9), (15, 19, 16, 12), (14, 18, 19, 15), (13, 17, 18, 14), (12, 16, 17, 13), (19, 23, 20, 16), (18, 22, 23, 19), (17, 21, 22, 18), (16, 20, 21, 17)])
_uv = me_cube_015.uv_layers.new(name='UVMap')
_uv.uv.foreach_set('vector', [0.5491, 0.0, 0.625, 0.0, 0.625, 0.25, 0.5491, 0.25, 0.5491, 0.25, 0.625, 0.25, 0.625, 0.5, 0.5491, 0.5, 0.5491, 0.5, 0.625, 0.5, 0.625, 0.75, 0.5491, 0.75, 0.5491, 0.75, 0.625, 0.75, 0.625, 1.0, 0.5491, 1.0, 0.125, 0.5, 0.375, 0.5, 0.375, 0.75, 0.125, 0.75, 0.625, 0.5, 0.875, 0.5, 0.875, 0.75, 0.625, 0.75, 0.375, 0.75, 0.4394, 0.75, 0.4394, 1.0, 0.375, 1.0, 0.375, 0.5, 0.4394, 0.5, 0.4394, 0.75, 0.375, 0.75, 0.375, 0.25, 0.4394, 0.25, 0.4394, 0.5, 0.375, 0.5, 0.375, 0.0, 0.4394, 0.0, 0.4394, 0.25, 0.375, 0.25, 0.4394, 0.75, 0.4708, 0.75, 0.4708, 1.0, 0.4394, 1.0, 0.4394, 0.5, 0.4708, 0.5, 0.4708, 0.75, 0.4394, 0.75, 0.4394, 0.25, 0.4708, 0.25, 0.4708, 0.5, 0.4394, 0.5, 0.4394, 0.0, 0.4708, 0.0, 0.4708, 0.25, 0.4394, 0.25, 0.4708, 0.75, 0.5063, 0.75, 0.5063, 1.0, 0.4708, 1.0, 0.4708, 0.5, 0.5063, 0.5, 0.5063, 0.75, 0.4708, 0.75, 0.4708, 0.25, 0.5063, 0.25, 0.5063, 0.5, 0.4708, 0.5, 0.4708, 0.0, 0.5063, 0.0, 0.5063, 0.25, 0.4708, 0.25, 0.5063, 0.75, 0.5491, 0.75, 0.5491, 1.0, 0.5063, 1.0, 0.5063, 0.5, 0.5491, 0.5, 0.5491, 0.75, 0.5063, 0.75, 0.5063, 0.25, 0.5491, 0.25, 0.5491, 0.5, 0.5063, 0.5, 0.5063, 0.0, 0.5491, 0.0, 0.5491, 0.25, 0.5063, 0.25])
me_cube_015.use_remesh_fix_poles = True
me_cube_015.use_remesh_preserve_attributes = False
me_cube_015.use_mirror_vertex_groups = False
me_cube_015.update()
me_cube_016 = bpy.data.meshes.new('Cube.016')
me_cube_016.from_pydata([(-0.5735, 0.9133, -4.915), (-4.116, -1.057, 2.45), (-0.5735, 1.272, -4.915), (-4.116, 0.371, 2.917), (-0.3778, 0.9133, -5.215), (-2.472, -1.363, 3.339), (-0.3778, 1.272, -5.215), (-2.472, 0.136, 3.849), (-0.6476, 0.3972, -3.203), (-0.6922, 1.615, -3.085), (-0.0641, 1.63, -2.762), (-0.01493, 0.2873, -2.892), (-1.49, 0.08395, -2.376), (-1.565, 1.49, -2.115), (-0.1593, 1.625, -1.682), (-0.08923, 0.3026, -1.798), (-1.7, 0.05579, -1.348), (-1.781, 1.195, -1.185), (-0.7143, 1.193, -0.7005), (-0.634, 0.06239, -0.9139), (-2.117, -0.3478, 0.4974), (-2.104, 1.057, 0.9627), (-0.6162, 0.964, 1.377), (-0.6162, -0.4627, 1.008)], [], [(20, 1, 3, 21), (21, 3, 7, 22), (22, 7, 5, 23), (23, 5, 1, 20), (2, 6, 4, 0), (7, 3, 1, 5), (4, 11, 8, 0), (6, 10, 11, 4), (2, 9, 10, 6), (0, 8, 9, 2), (11, 15, 12, 8), (10, 14, 15, 11), (9, 13, 14, 10), (8, 12, 13, 9), (15, 19, 16, 12), (14, 18, 19, 15), (13, 17, 18, 14), (12, 16, 17, 13), (19, 23, 20, 16), (18, 22, 23, 19), (17, 21, 22, 18), (16, 20, 21, 17)])
_uv = me_cube_016.uv_layers.new(name='UVMap')
_uv.uv.foreach_set('vector', [0.5491, 0.0, 0.625, 0.0, 0.625, 0.25, 0.5491, 0.25, 0.5491, 0.25, 0.625, 0.25, 0.625, 0.5, 0.5491, 0.5, 0.5491, 0.5, 0.625, 0.5, 0.625, 0.75, 0.5491, 0.75, 0.5491, 0.75, 0.625, 0.75, 0.625, 1.0, 0.5491, 1.0, 0.125, 0.5, 0.375, 0.5, 0.375, 0.75, 0.125, 0.75, 0.625, 0.5, 0.875, 0.5, 0.875, 0.75, 0.625, 0.75, 0.375, 0.75, 0.4394, 0.75, 0.4394, 1.0, 0.375, 1.0, 0.375, 0.5, 0.4394, 0.5, 0.4394, 0.75, 0.375, 0.75, 0.375, 0.25, 0.4394, 0.25, 0.4394, 0.5, 0.375, 0.5, 0.375, 0.0, 0.4394, 0.0, 0.4394, 0.25, 0.375, 0.25, 0.4394, 0.75, 0.4708, 0.75, 0.4708, 1.0, 0.4394, 1.0, 0.4394, 0.5, 0.4708, 0.5, 0.4708, 0.75, 0.4394, 0.75, 0.4394, 0.25, 0.4708, 0.25, 0.4708, 0.5, 0.4394, 0.5, 0.4394, 0.0, 0.4708, 0.0, 0.4708, 0.25, 0.4394, 0.25, 0.4708, 0.75, 0.5063, 0.75, 0.5063, 1.0, 0.4708, 1.0, 0.4708, 0.5, 0.5063, 0.5, 0.5063, 0.75, 0.4708, 0.75, 0.4708, 0.25, 0.5063, 0.25, 0.5063, 0.5, 0.4708, 0.5, 0.4708, 0.0, 0.5063, 0.0, 0.5063, 0.25, 0.4708, 0.25, 0.5063, 0.75, 0.5491, 0.75, 0.5491, 1.0, 0.5063, 1.0, 0.5063, 0.5, 0.5491, 0.5, 0.5491, 0.75, 0.5063, 0.75, 0.5063, 0.25, 0.5491, 0.25, 0.5491, 0.5, 0.5063, 0.5, 0.5063, 0.0, 0.5491, 0.0, 0.5491, 0.25, 0.5063, 0.25])
me_cube_016.use_remesh_fix_poles = True
me_cube_016.use_remesh_preserve_attributes = False
me_cube_016.use_mirror_vertex_groups = False
me_cube_016.update()
me_cube_017 = bpy.data.meshes.new('Cube.017')
me_cube_017.from_pydata([(1.482, -1.373, 0.9481), (1.482, 0.6234, 0.9671), (0.0, 0.555, 1.503), (0.0, -1.0, 1.477), (1.142, 0.6272, 0.5652), (1.142, -1.0, 0.6565), (0.0, -0.8859, 0.3714), (0.0, 0.7566, 0.2953), (1.305, 0.8175, 0.1251), (1.305, -0.8943, 0.2164), (0.0, -0.9282, -0.2637), (0.0, 1.049, -0.2975)], [], [(7, 2, 1, 4), (4, 1, 0, 5), (5, 0, 3, 6), (1, 2, 3, 0), (9, 5, 6, 10), (8, 4, 5, 9), (11, 7, 4, 8), (11, 8, 9, 10)])
_uv = me_cube_017.uv_layers.new(name='UVMap')
_uv.uv.foreach_set('vector', [0.5417, 0.375, 0.625, 0.375, 0.625, 0.5, 0.5417, 0.5, 0.5417, 0.5, 0.625, 0.5, 0.625, 0.75, 0.5417, 0.75, 0.5417, 0.75, 0.625, 0.75, 0.625, 0.875, 0.5417, 0.875, 0.625, 0.5, 0.75, 0.5, 0.75, 0.75, 0.625, 0.75, 0.4645, 0.75, 0.5417, 0.75, 0.5417, 0.875, 0.4645, 0.875, 0.4645, 0.5, 0.5417, 0.5, 0.5417, 0.75, 0.4645, 0.75, 0.4645, 0.375, 0.5417, 0.375, 0.5417, 0.5, 0.4645, 0.5, 0.4645, 0.375, 0.4645, 0.5, 0.4645, 0.75, 0.4645, 0.875])
me_cube_017.use_remesh_fix_poles = True
me_cube_017.use_remesh_preserve_attributes = False
me_cube_017.use_mirror_vertex_groups = False
me_cube_017.update()

# ---- objects
ob_light = bpy.data.objects.new('Light', light_light)
ob_camera = bpy.data.objects.new('Camera', cam_camera)
ob_empty = bpy.data.objects.new('Empty', None)
ob_empty_001 = bpy.data.objects.new('Empty.001', None)
ob_empty_002 = bpy.data.objects.new('Empty.002', None)
ob_empty_003 = bpy.data.objects.new('Empty.003', None)
ob_cube = bpy.data.objects.new('Cube', me_cube)
ob_cube_001 = bpy.data.objects.new('Cube.001', me_cube_001)
ob_cube_002 = bpy.data.objects.new('Cube.002', me_cube_002)
ob_cube_003 = bpy.data.objects.new('Cube.003', me_cube_003)
ob_cube_004 = bpy.data.objects.new('Cube.004', me_cube_004)
ob_cube_005 = bpy.data.objects.new('Cube.005', me_cube_005)
ob_cube_006 = bpy.data.objects.new('Cube.006', me_cube_006)
ob_cube_007 = bpy.data.objects.new('Cube.007', me_cube_007)
ob_cube_008 = bpy.data.objects.new('Cube.008', me_cube_008)
ob_cube_009 = bpy.data.objects.new('Cube.009', me_cube_009)
ob_cube_010 = bpy.data.objects.new('Cube.010', me_cube_010)
ob_cube_011 = bpy.data.objects.new('Cube.011', me_cube_011)
ob_cube_012 = bpy.data.objects.new('Cube.012', me_cube_012)
ob_cube_013 = bpy.data.objects.new('Cube.013', me_cube_013)
ob_cube_014 = bpy.data.objects.new('Cube.014', me_cube_014)
ob_cube_015 = bpy.data.objects.new('Cube.015', me_cube_015)
ob_cube_016 = bpy.data.objects.new('Cube.016', me_cube_016)
ob_cube_017 = bpy.data.objects.new('Cube.017', me_cube_017)

# ---- transforms, parenting, visibility, modifiers, constraints
ob_light.location = (4.076, 1.005, 5.904)
ob_light.rotation_euler = (0.6503, 0.05522, 1.866)
ob_light.lock_rotations_4d = False
ob_light.empty_display_type = 'ARROWS'
ob_light.color = (0.0, 0.0, 0.0, 0.0)
ob_light.lineart.crease_threshold = 0.0
ob_camera.location = (7.359, -6.926, 4.958)
ob_camera.rotation_euler = (1.109, 0.0, 0.8149)
ob_camera.lock_rotations_4d = False
ob_camera.empty_display_type = 'ARROWS'
ob_camera.color = (0.0, 0.0, 0.0, 0.0)
ob_camera.display_type = 'WIRE'
ob_camera.lineart.crease_threshold = 0.0
ob_empty.location = (3.667, 44.59, 8.607)
ob_empty.rotation_euler = (1.571, -0.0, 0.0)
ob_empty.scale = (9.236, 9.236, 9.236)
ob_empty.empty_display_type = 'IMAGE'
ob_empty.empty_display_size = 5.0
ob_empty.use_empty_image_alpha = True
ob_empty.lineart.crease_threshold = 0.0
ob_empty_001.location = (-53.66, -10.04, 8.607)
ob_empty_001.rotation_euler = (1.571, -0.0, 1.571)
ob_empty_001.scale = (9.236, 9.236, 9.236)
ob_empty_001.empty_display_type = 'IMAGE'
ob_empty_001.empty_display_size = 5.0
ob_empty_001.use_empty_image_alpha = True
ob_empty_001.lineart.crease_threshold = 0.0
ob_empty_002.location = (-51.12, -19.21, 8.607)
ob_empty_002.rotation_euler = (1.571, -0.0, 1.571)
ob_empty_002.scale = (9.236, 9.236, 9.236)
ob_empty_002.empty_display_type = 'IMAGE'
ob_empty_002.empty_display_size = 5.0
ob_empty_002.use_empty_image_alpha = True
ob_empty_002.lineart.crease_threshold = 0.0
ob_empty_003.location = (-51.12, -16.7, 13.29)
ob_empty_003.rotation_euler = (1.571, 0.258, 1.571)
ob_empty_003.scale = (9.236, 9.236, 9.236)
ob_empty_003.empty_display_type = 'IMAGE'
ob_empty_003.empty_display_size = 5.0
ob_empty_003.use_empty_image_alpha = True
ob_empty_003.lineart.crease_threshold = 0.0
ob_cube.location = (0.0, -1.775, 9.676)
ob_cube.scale = (1.523, 1.672, 1.762)
ob_cube.lock_rotations_4d = False
ob_cube.empty_display_type = 'ARROWS'
ob_cube.lineart.crease_threshold = 0.0
_m = ob_cube.modifiers.new('Mirror', 'MIRROR')
_m.use_clip = True
_m = ob_cube.modifiers.new('Subdivision', 'SUBSURF')
_m.uv_smooth = 'PRESERVE_CORNERS'
_m.levels = 2
ob_cube_001.location = (2.096, -1.437, 10.57)
ob_cube_001.rotation_euler = (0.4229, 9.113e-17, 1.956e-17)
ob_cube_001.scale = (0.9518, 0.9518, 0.9518)
ob_cube_001.lineart.crease_threshold = 0.0
_m = ob_cube_001.modifiers.new('Mirror', 'MIRROR')
_m.mirror_object = ob_cube
_m = ob_cube_001.modifiers.new('Subdivision', 'SUBSURF')
_m.uv_smooth = 'PRESERVE_CORNERS'
_m.levels = 2
ob_cube_002.location = (3.031, -0.1473, 8.867)
ob_cube_002.rotation_euler = (0.9244, 0.7842, 0.7523)
ob_cube_002.scale = (1.049, 0.7507, 0.6904)
ob_cube_002.lineart.crease_threshold = 0.0
_m = ob_cube_002.modifiers.new('Mirror', 'MIRROR')
_m.mirror_object = ob_cube
_m = ob_cube_002.modifiers.new('Subdivision', 'SUBSURF')
_m.uv_smooth = 'PRESERVE_CORNERS'
_m.levels = 2
ob_cube_003.location = (4.077, 0.7756, 6.878)
ob_cube_003.rotation_euler = (0.5911, 0.9962, 0.513)
ob_cube_003.scale = (1.049, 0.7507, 0.6904)
ob_cube_003.lineart.crease_threshold = 0.0
_m = ob_cube_003.modifiers.new('Mirror', 'MIRROR')
_m.mirror_object = ob_cube
_m = ob_cube_003.modifiers.new('Subdivision', 'SUBSURF')
_m.uv_smooth = 'PRESERVE_CORNERS'
_m.levels = 2
ob_cube_004.location = (5.073, 1.307, 4.997)
ob_cube_004.rotation_euler = (0.4229, -0.5096, -7.508e-08)
ob_cube_004.scale = (0.533, 0.533, 0.533)
ob_cube_004.lineart.crease_threshold = 0.0
_m = ob_cube_004.modifiers.new('Mirror', 'MIRROR')
_m.mirror_object = ob_cube
_m = ob_cube_004.modifiers.new('Subdivision', 'SUBSURF')
_m.uv_smooth = 'PRESERVE_CORNERS'
_m.levels = 2
ob_cube_005.location = (0.0, 0.0, 6.967)
ob_cube_005.lineart.crease_threshold = 0.0
_m = ob_cube_005.modifiers.new('Mirror', 'MIRROR')
_m.use_clip = True
_m = ob_cube_005.modifiers.new('Subdivision', 'SUBSURF')
_m.uv_smooth = 'PRESERVE_CORNERS'
_m.levels = 2
ob_cube_006.location = (1.614, -7.109e-07, 5.291)
ob_cube_006.rotation_euler = (1.773e-08, -0.4877, -7.127e-08)
ob_cube_006.scale = (0.7164, 0.7164, 0.9726)
ob_cube_006.lineart.crease_threshold = 0.0
_m = ob_cube_006.modifiers.new('Mirror', 'MIRROR')
_m.mirror_object = ob_cube
_m = ob_cube_006.modifiers.new('Subdivision', 'SUBSURF')
_m.uv_smooth = 'PRESERVE_CORNERS'
_m.levels = 2
ob_cube_007.location = (3.297, -0.4995, 0.5193)
ob_cube_007.rotation_euler = (0.07551, 1.675e-17, 6.328e-19)
ob_cube_007.scale = (0.6632, 0.6632, 0.6632)
ob_cube_007.lineart.crease_threshold = 0.0
_m = ob_cube_007.modifiers.new('Mirror', 'MIRROR')
_m.mirror_object = ob_cube
_m = ob_cube_007.modifiers.new('Subdivision', 'SUBSURF')
_m.uv_smooth = 'PRESERVE_CORNERS'
_m.levels = 2
ob_cube_008.location = (1.614, -7.109e-07, 5.291)
ob_cube_008.rotation_euler = (1.773e-08, -0.4877, -7.127e-08)
ob_cube_008.scale = (0.7164, 0.7164, 0.9726)
ob_cube_008.lineart.crease_threshold = 0.0
_m = ob_cube_008.modifiers.new('Mirror', 'MIRROR')
_m.mirror_object = ob_cube
_m = ob_cube_008.modifiers.new('Subdivision', 'SUBSURF')
_m.uv_smooth = 'PRESERVE_CORNERS'
_m.levels = 2
ob_cube_009.location = (0.0, -4.484, 14.02)
ob_cube_009.lineart.crease_threshold = 0.0
_m = ob_cube_009.modifiers.new('Mirror', 'MIRROR')
_m.use_clip = True
_m = ob_cube_009.modifiers.new('Subdivision', 'SUBSURF')
_m.uv_smooth = 'PRESERVE_CORNERS'
_m.levels = 2
ob_cube_010.location = (2.795, -2.631, 14.67)
ob_cube_010.rotation_euler = (9.772e-08, 0.9534, 1.892e-07)
ob_cube_010.scale = (0.5387, 0.5387, 1.713)
ob_cube_010.lineart.crease_threshold = 0.0
_m = ob_cube_010.modifiers.new('Mirror', 'MIRROR')
_m.mirror_object = ob_cube
_m = ob_cube_010.modifiers.new('Subdivision', 'SUBSURF')
_m.uv_smooth = 'PRESERVE_CORNERS'
_m.levels = 2
ob_cube_011.location = (0.0, -8.224, 13.42)
ob_cube_011.lineart.crease_threshold = 0.0
_m = ob_cube_011.modifiers.new('Mirror', 'MIRROR')
_m.use_clip = True
_m = ob_cube_011.modifiers.new('Subdivision', 'SUBSURF')
_m.uv_smooth = 'PRESERVE_CORNERS'
_m.levels = 2
ob_cube_012.location = (4.635, -5.41e-07, 4.027)
ob_cube_012.scale = (0.319, 0.319, 0.319)
ob_cube_012.lineart.crease_threshold = 0.0
_m = ob_cube_012.modifiers.new('Mirror', 'MIRROR')
_m.mirror_object = ob_cube
_m = ob_cube_012.modifiers.new('Subdivision', 'SUBSURF')
_m.uv_smooth = 'PRESERVE_CORNERS'
_m.levels = 2
ob_cube_013.location = (6.31, 0.751, 3.778)
ob_cube_013.rotation_euler = (-0.1817, 0.0002524, -0.07494)
ob_cube_013.scale = (0.2781, 0.2781, 0.2781)
ob_cube_013.lineart.crease_threshold = 0.0
_m = ob_cube_013.modifiers.new('Mirror', 'MIRROR')
_m.mirror_object = ob_cube
_m = ob_cube_013.modifiers.new('Subdivision', 'SUBSURF')
_m.uv_smooth = 'PRESERVE_CORNERS'
_m.levels = 2
ob_cube_014.location = (6.384, 1.374, 3.907)
ob_cube_014.rotation_euler = (-0.1663, -0.05433, 0.1277)
ob_cube_014.scale = (0.2781, 0.2781, 0.2781)
ob_cube_014.lineart.crease_threshold = 0.0
_m = ob_cube_014.modifiers.new('Mirror', 'MIRROR')
_m.mirror_object = ob_cube
_m = ob_cube_014.modifiers.new('Subdivision', 'SUBSURF')
_m.uv_smooth = 'PRESERVE_CORNERS'
_m.levels = 2
ob_cube_015.location = (6.114, 1.889, 4.14)
ob_cube_015.rotation_euler = (0.01091, -0.03778, 0.1639)
ob_cube_015.scale = (0.2319, 0.2319, 0.2319)
ob_cube_015.lineart.crease_threshold = 0.0
_m = ob_cube_015.modifiers.new('Mirror', 'MIRROR')
_m.mirror_object = ob_cube
_m = ob_cube_015.modifiers.new('Subdivision', 'SUBSURF')
_m.uv_smooth = 'PRESERVE_CORNERS'
_m.levels = 2
ob_cube_016.location = (5.807, 2.268, 4.473)
ob_cube_016.rotation_euler = (-0.03619, -0.1833, 0.5363)
ob_cube_016.scale = (0.1824, 0.1824, 0.1824)
ob_cube_016.lineart.crease_threshold = 0.0
_m = ob_cube_016.modifiers.new('Mirror', 'MIRROR')
_m.mirror_object = ob_cube
_m = ob_cube_016.modifiers.new('Subdivision', 'SUBSURF')
_m.uv_smooth = 'PRESERVE_CORNERS'
_m.levels = 2
ob_cube_017.location = (0.0, 0.0, 6.967)
ob_cube_017.lineart.crease_threshold = 0.0
_m = ob_cube_017.modifiers.new('Mirror', 'MIRROR')
_m.use_clip = True
_m = ob_cube_017.modifiers.new('Subdivision', 'SUBSURF')
_m.uv_smooth = 'PRESERVE_CORNERS'
_m.levels = 2

# ---- collection membership
col_camera_and_light.objects.link(ob_light)
col_camera_and_light.objects.link(ob_camera)
col_ref.objects.link(ob_empty)
col_ref.objects.link(ob_empty_001)
col_ref.objects.link(ob_empty_002)
col_ref.objects.link(ob_empty_003)
col_goblin.objects.link(ob_cube)
col_goblin.objects.link(ob_cube_001)
col_goblin.objects.link(ob_cube_002)
col_goblin.objects.link(ob_cube_003)
col_goblin.objects.link(ob_cube_004)
col_goblin.objects.link(ob_cube_005)
col_goblin.objects.link(ob_cube_006)
col_goblin.objects.link(ob_cube_007)
col_goblin.objects.link(ob_cube_008)
col_goblin.objects.link(ob_cube_009)
col_goblin.objects.link(ob_cube_010)
col_goblin.objects.link(ob_cube_011)
col_goblin.objects.link(ob_cube_012)
col_goblin.objects.link(ob_cube_013)
col_goblin.objects.link(ob_cube_014)
col_goblin.objects.link(ob_cube_015)
col_goblin.objects.link(ob_cube_016)
col_goblin.objects.link(ob_cube_017)

# ---- scene / render settings (as saved in the file)
scene.camera = ob_camera
scene.frame_start = 1; scene.frame_end = 250; scene.frame_set(1)
scene.render.engine = 'BLENDER_EEVEE_NEXT'
scene.cycles.use_denoising = False
scene.cycles.samples = 128
scene.cycles.sampling_pattern = 'TABULATED_SOBOL'
scene.cycles.use_adaptive_sampling = False
scene.cycles.use_light_tree = False
scene.view_settings.view_transform = 'Filmic'
bpy.context.view_layer.update()
